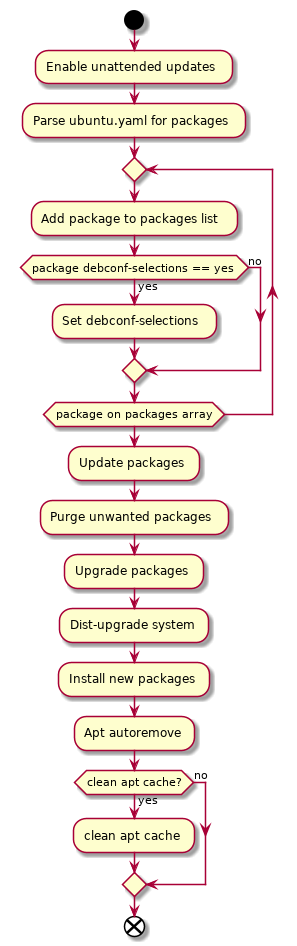

The diagram above was rendered by PlantUML. Its source (embedded in the PNG):
@startuml
start
:Enable unattended updates;
:Parse ubuntu.yaml for packages;
repeat
  :Add package to packages list;
  if (package debconf-selections == yes) then (no)
  else (yes)
    :Set debconf-selections;
  endif
repeat while (package on packages array)
:Update packages;
:Purge unwanted packages;
:Upgrade packages;
:Dist-upgrade system;
:Install new packages;
:Apt autoremove;
if (clean apt cache?) then (no)
else (yes)
  :clean apt cache;
endif
end
@enduml